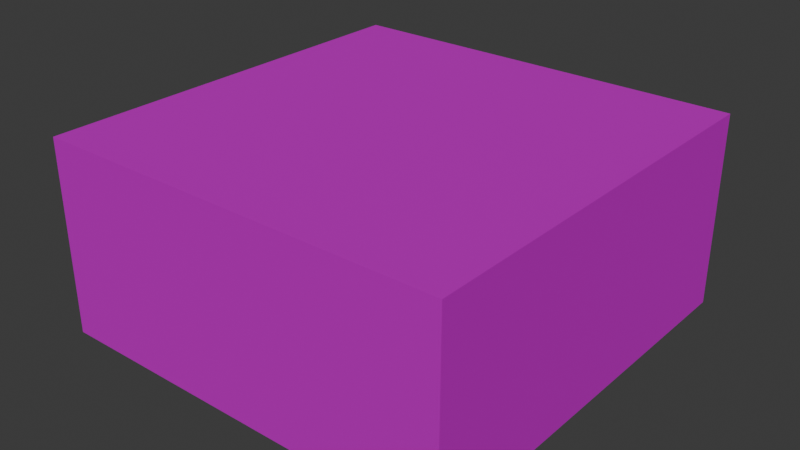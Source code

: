 # Source: block_small.blend  (saved by Blender 4.0.36; exported with 4.5.12 LTS)
import bpy
from mathutils import Matrix  # noqa: F401  (used for matrix-valued properties, if any)

bpy.ops.wm.read_factory_settings(use_empty=True)
scene = bpy.context.scene
scene.name = 'Scene'

# ---- collections
col_collection = bpy.data.collections.new('Collection'); scene.collection.children.link(col_collection)

# ---- images (referenced by path relative to the original .blend; pixels are not part of the script)
import os
ASSET_DIR = os.environ.get("B2B_ASSET_DIR", "")  # directory of the original .blend (textures are referenced by path, not embedded)
HERE = os.path.dirname(os.path.abspath(__file__))  # packed textures are extracted next to this script under _unpacked/

def load_image(name, relpath, width, height, colorspace="sRGB"):
    """Load a texture the original file referenced (path relative to the .blend, or extracted next to this script)."""
    p = next((c for c in (os.path.join(HERE, relpath), os.path.join(ASSET_DIR, relpath)) if relpath and os.path.exists(c)), "")
    if p:
        img = bpy.data.images.load(p, check_existing=True)
        img.name = name
    else:  # same state as the original file: an image datablock whose file is absent (Cycles renders it pink)
        img = bpy.data.images.new(name, width, height)
        img.source = "FILE"
        img.filepath = "//" + (relpath or name)
    img.colorspace_settings.name = colorspace
    return img
img_001_color_basic_road_png = load_image('001_COLOR_BASIC ROAD.png', 'textures/001_COLOR_BASIC ROAD.png', 1024, 1024, 'sRGB')

# ---- materials (node trees are filled in below, after node groups)
mat_basic_color_road = bpy.data.materials.new('BASIC COLOR ROAD')
mat_basic_color_road.use_transparent_shadow = False

# ---- material node trees
mat_basic_color_road.use_nodes = True; mat_basic_color_road.node_tree.nodes.clear()
_N = mat_basic_color_road.node_tree.nodes; _L = mat_basic_color_road.node_tree.links
n0 = _N.new('ShaderNodeOutputMaterial'); n0.name = 'Material Output'; n0.location = (300, 300)
n1 = _N.new('ShaderNodeBsdfPrincipled'); n1.name = 'Principled BSDF'; n1.location = (-24, 304)
n1.distribution = 'GGX'
n1.subsurface_method = 'BURLEY'
n1.inputs[1].default_value = 0.5
n1.inputs[3].default_value = 1.45
n1.inputs[13].default_value = 0.0
n1.inputs[20].default_value = 0.0
n1.inputs[27].default_value = (0.0, 0.0, 0.0, 1.0)
n1.inputs[28].default_value = 1.0
n2 = _N.new('ShaderNodeTexImage'); n2.name = 'Image Texture'; n2.location = (-570, 263)
n2.width = 355
n2.image = img_001_color_basic_road_png
_L.new(n1.outputs[0], n0.inputs[0])
_L.new(n2.outputs[0], n1.inputs[0])
n0.is_active_output = True

# ---- world
world_world = bpy.data.worlds.new('World'); scene.world = world_world
world_world.use_nodes = True; world_world.node_tree.nodes.clear()
_N = world_world.node_tree.nodes; _L = world_world.node_tree.links
n0 = _N.new('ShaderNodeOutputWorld'); n0.name = 'World Output'; n0.location = (300, 300)
n1 = _N.new('ShaderNodeBackground'); n1.name = 'Background'; n1.location = (10, 300)
n1.inputs[0].default_value = (0.05088, 0.05088, 0.05088, 1.0)
_L.new(n1.outputs[0], n0.inputs[0])
n0.is_active_output = True
world_world.color = (0.05088, 0.05088, 0.05088)
world_world.use_sun_shadow = False
world_world.sun_shadow_jitter_overblur = 0.0

# ---- meshes
me_plane_274 = bpy.data.meshes.new('Plane.274')
me_plane_274.from_pydata([(2.0, 2.0, 0.9361), (-2.0, 2.0, 0.9361), (2.0, 2.0, -0.9361), (-2.0, 2.0, -0.9361), (2.0, -2.0, 0.9361), (-2.0, -2.0, 0.9361), (2.0, -2.0, -0.9361), (-2.0, -2.0, -0.9361)], [], [(5, 7, 6, 4), (4, 6, 2, 0), (0, 2, 3, 1), (1, 3, 7, 5), (2, 6, 7, 3), (0, 1, 5, 4)])
_uv = me_plane_274.uv_layers.new(name='UVMap')
_uv.uv.foreach_set('vector', [0.2184, 0.9533, 0.2184, 0.9533, 0.2184, 0.9533, 0.2184, 0.9533, 0.2184, 0.9533, 0.2184, 0.9533, 0.2184, 0.9533, 0.2184, 0.9533, 0.2184, 0.9533, 0.2184, 0.9533, 0.2184, 0.9533, 0.2184, 0.9533, 0.2184, 0.9533, 0.2184, 0.9533, 0.2184, 0.9533, 0.2184, 0.9533, 0.2184, 0.9533, 0.2184, 0.9533, 0.2184, 0.9533, 0.2184, 0.9533, 0.2184, 0.9533, 0.2184, 0.9533, 0.2184, 0.9533, 0.2184, 0.9533])
me_plane_274.materials.append(mat_basic_color_road)
me_plane_274.use_remesh_fix_poles = True
me_plane_274.use_remesh_preserve_attributes = False
me_plane_274.use_mirror_vertex_groups = False
me_plane_274.update()

# ---- objects
ob_block_small_col = bpy.data.objects.new('block_small-col', me_plane_274)

# ---- transforms, parenting, visibility, modifiers, constraints
ob_block_small_col.location = (0.0, 0.0, 0.9488)
ob_block_small_col.lineart.crease_threshold = 0.0

# ---- collection membership
col_collection.objects.link(ob_block_small_col)

# ---- scene / render settings (as saved in the file)
scene.frame_start = 1; scene.frame_end = 250; scene.frame_set(1)
scene.render.engine = 'BLENDER_EEVEE_NEXT'
scene.cycles.sampling_pattern = 'TABULATED_SOBOL'
bpy.context.view_layer.update()

# ---- added for rendering (the .blend has no active camera and no usable light): camera, sun
cam_auto = bpy.data.cameras.new('AutoCamera')
cam_auto.lens = 50.0
cam_auto.sensor_width = 36.0
cam_auto.clip_end = 1000.0
ob_auto_camera = bpy.data.objects.new('AutoCamera', cam_auto)
scene.collection.objects.link(ob_auto_camera)
ob_auto_camera.location = (5.51308, -6.61568, 5.35921)
ob_auto_camera.rotation_euler = (1.09748, -7.21219e-08, 0.694738)
scene.camera = ob_auto_camera
light_auto_sun = bpy.data.lights.new('AutoSun', 'SUN')
light_auto_sun.energy = 3.0
light_auto_sun.angle = 0.0523599
ob_auto_sun = bpy.data.objects.new('AutoSun', light_auto_sun)
scene.collection.objects.link(ob_auto_sun)
ob_auto_sun.rotation_euler = (0.872665, 0.174533, 0.523599)
bpy.context.view_layer.update()

